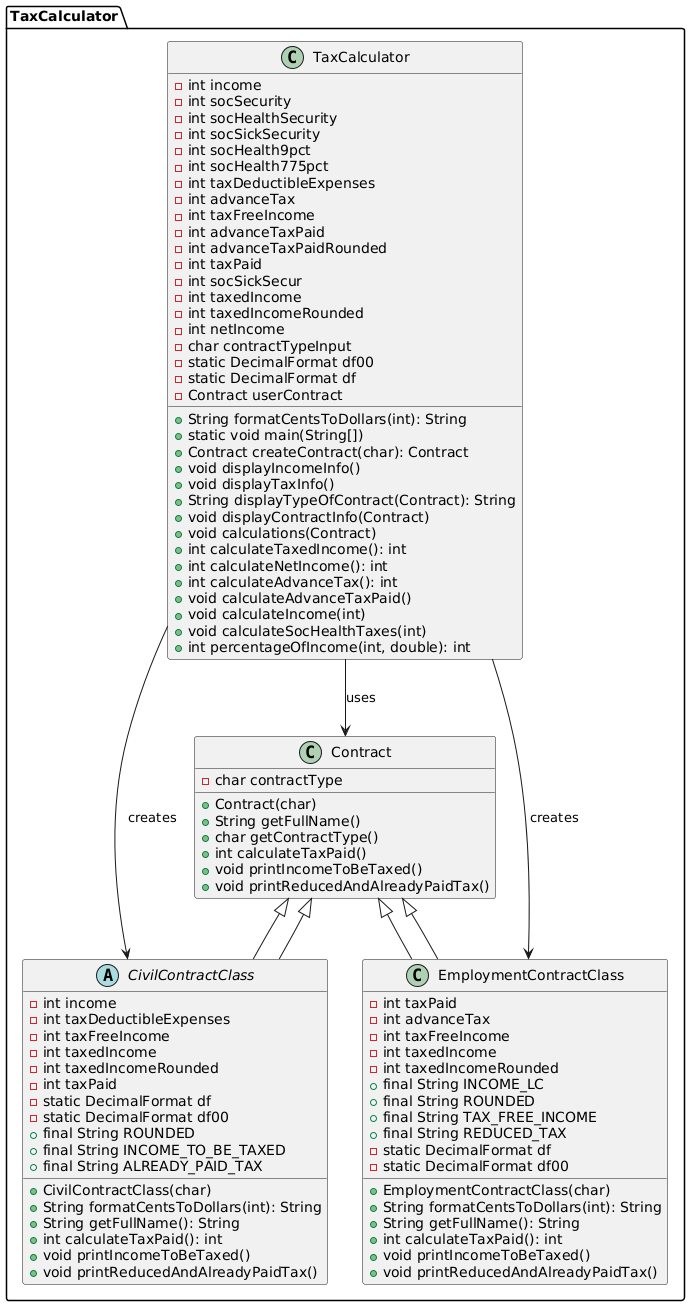

The diagram above was rendered by PlantUML. Its source (embedded in the PNG):
@startuml
package TaxCalculator {

    class Contract {
        -char contractType
        +Contract(char)
        +String getFullName()
        +char getContractType()
        +int calculateTaxPaid()
        +void printIncomeToBeTaxed()
        +void printReducedAndAlreadyPaidTax()
    }

    abstract class CivilContractClass extends Contract {
        -int income
        -int taxDeductibleExpenses
        -int taxFreeIncome
        -int taxedIncome
        -int taxedIncomeRounded
        -int taxPaid
        -static DecimalFormat df
        -static DecimalFormat df00
        +final String ROUNDED
        +final String INCOME_TO_BE_TAXED
        +final String ALREADY_PAID_TAX
        +CivilContractClass(char)
        +String formatCentsToDollars(int): String
        +String getFullName(): String
        +int calculateTaxPaid(): int
        +void printIncomeToBeTaxed()
        +void printReducedAndAlreadyPaidTax()
    }

    class EmploymentContractClass extends Contract {
        -int taxPaid
        -int advanceTax
        -int taxFreeIncome
        -int taxedIncome
        -int taxedIncomeRounded
        +final String INCOME_LC
        +final String ROUNDED
        +final String TAX_FREE_INCOME
        +final String REDUCED_TAX
        -static DecimalFormat df
        -static DecimalFormat df00
        +EmploymentContractClass(char)
        +String formatCentsToDollars(int): String
        +String getFullName(): String
        +int calculateTaxPaid(): int
        +void printIncomeToBeTaxed()
        +void printReducedAndAlreadyPaidTax()
    }

    class TaxCalculator {
        -int income
        -int socSecurity
        -int socHealthSecurity
        -int socSickSecurity
        -int socHealth9pct
        -int socHealth775pct
        -int taxDeductibleExpenses
        -int advanceTax
        -int taxFreeIncome
        -int advanceTaxPaid
        -int advanceTaxPaidRounded
        -int taxPaid
        -int socSickSecur
        -int taxedIncome
        -int taxedIncomeRounded
        -int netIncome
        -char contractTypeInput
        -static DecimalFormat df00
        -static DecimalFormat df
        -Contract userContract
        +String formatCentsToDollars(int): String
        +static void main(String[])
        +Contract createContract(char): Contract
        +void displayIncomeInfo()
        +void displayTaxInfo()
        +String displayTypeOfContract(Contract): String
        +void displayContractInfo(Contract)
        +void calculations(Contract)
        +int calculateTaxedIncome(): int
        +int calculateNetIncome(): int
        +int calculateAdvanceTax(): int
        +void calculateAdvanceTaxPaid()
        +void calculateIncome(int)
        +void calculateSocHealthTaxes(int)
        +int percentageOfIncome(int, double): int
    }

    Contract <|-- CivilContractClass
    Contract <|-- EmploymentContractClass
    TaxCalculator --> Contract : uses
    TaxCalculator --> CivilContractClass : creates
    TaxCalculator --> EmploymentContractClass : creates
}
@enduml